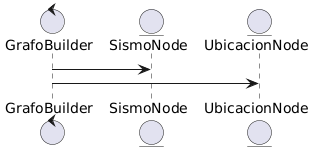

The diagram above was rendered by PlantUML. Its source (embedded in the PNG):
@startuml
control "GrafoBuilder" as Builder
entity "SismoNode" as Sismo
entity "UbicacionNode" as Ubicacion

Builder -> Sismo
Builder -> Ubicacion
@enduml